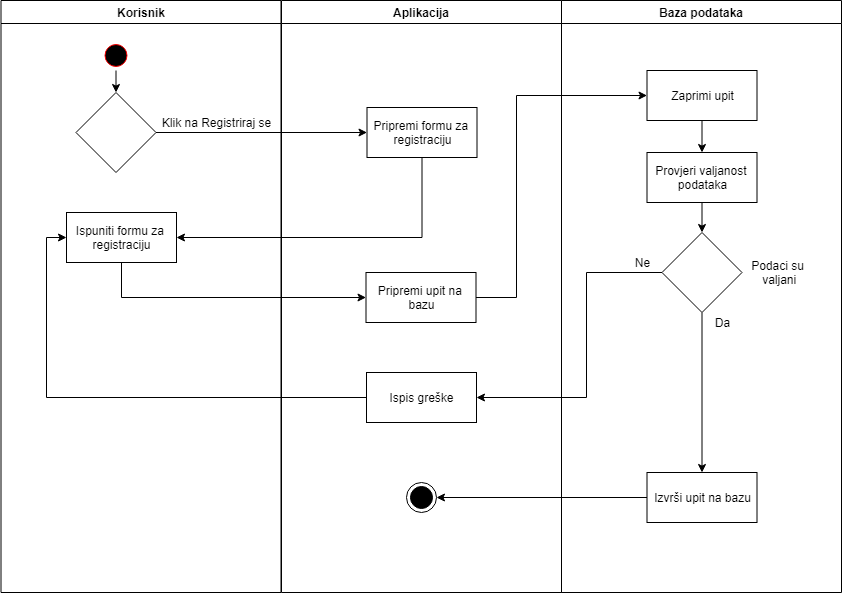

The diagram above was exported from draw.io. Its source (the exported page's mxGraphModel, read from the mxfile embedded in the PNG):
<mxGraphModel dx="1422" dy="737" grid="1" gridSize="10" guides="1" tooltips="1" connect="1" arrows="1" fold="1" page="1" pageScale="1" pageWidth="1169" pageHeight="826" background="#ffffff" math="0" shadow="0">
  <root>
    <mxCell id="0" />
    <mxCell id="1" parent="0" />
    <mxCell id="2" value="Korisnik" style="swimlane;whiteSpace=wrap" parent="1" vertex="1">
      <mxGeometry x="164.5" y="128" width="280" height="592" as="geometry" />
    </mxCell>
    <mxCell id="RiBcX1B4Kh5v1ELJFm6t-59" style="edgeStyle=orthogonalEdgeStyle;rounded=0;orthogonalLoop=1;jettySize=auto;html=1;exitX=0.5;exitY=1;exitDx=0;exitDy=0;entryX=0.5;entryY=0;entryDx=0;entryDy=0;" parent="2" source="5" target="RiBcX1B4Kh5v1ELJFm6t-41" edge="1">
      <mxGeometry relative="1" as="geometry" />
    </mxCell>
    <mxCell id="5" value="" style="ellipse;shape=startState;fillColor=#000000;strokeColor=#ff0000;" parent="2" vertex="1">
      <mxGeometry x="100" y="40" width="30" height="30" as="geometry" />
    </mxCell>
    <mxCell id="RiBcX1B4Kh5v1ELJFm6t-41" value="" style="rhombus;whiteSpace=wrap;html=1;" parent="2" vertex="1">
      <mxGeometry x="75" y="92" width="80" height="80" as="geometry" />
    </mxCell>
    <mxCell id="RiBcX1B4Kh5v1ELJFm6t-60" value="Ispuniti formu za &lt;br&gt;registraciju" style="html=1;" parent="2" vertex="1">
      <mxGeometry x="65.5" y="212" width="110" height="50" as="geometry" />
    </mxCell>
    <mxCell id="RiBcX1B4Kh5v1ELJFm6t-82" value="Klik na Registriraj se" style="text;html=1;align=center;verticalAlign=middle;resizable=0;points=[];autosize=1;" parent="2" vertex="1">
      <mxGeometry x="155" y="112" width="120" height="20" as="geometry" />
    </mxCell>
    <mxCell id="3" value="Aplikacija" style="swimlane;whiteSpace=wrap" parent="1" vertex="1">
      <mxGeometry x="445" y="128" width="280" height="592" as="geometry" />
    </mxCell>
    <mxCell id="RiBcX1B4Kh5v1ELJFm6t-42" value="Pripremi formu za &lt;br&gt;registraciju" style="html=1;" parent="3" vertex="1">
      <mxGeometry x="85.5" y="107" width="110" height="50" as="geometry" />
    </mxCell>
    <mxCell id="RiBcX1B4Kh5v1ELJFm6t-55" value="" style="ellipse;html=1;shape=endState;fillColor=#000000;strokeColor=#000000;" parent="3" vertex="1">
      <mxGeometry x="125" y="482" width="30" height="30" as="geometry" />
    </mxCell>
    <mxCell id="RiBcX1B4Kh5v1ELJFm6t-56" value="Pripremi upit na &lt;br&gt;bazu" style="html=1;" parent="3" vertex="1">
      <mxGeometry x="84.5" y="272" width="110" height="50" as="geometry" />
    </mxCell>
    <mxCell id="RiBcX1B4Kh5v1ELJFm6t-57" value="Ispis greške" style="html=1;" parent="3" vertex="1">
      <mxGeometry x="85" y="372" width="110" height="50" as="geometry" />
    </mxCell>
    <mxCell id="4" value="Baza podataka" style="swimlane;whiteSpace=wrap" parent="1" vertex="1">
      <mxGeometry x="725" y="128" width="280" height="592" as="geometry" />
    </mxCell>
    <mxCell id="RiBcX1B4Kh5v1ELJFm6t-65" style="edgeStyle=orthogonalEdgeStyle;rounded=0;orthogonalLoop=1;jettySize=auto;html=1;exitX=0.5;exitY=1;exitDx=0;exitDy=0;entryX=0.5;entryY=0;entryDx=0;entryDy=0;" parent="4" source="RiBcX1B4Kh5v1ELJFm6t-44" target="RiBcX1B4Kh5v1ELJFm6t-45" edge="1">
      <mxGeometry relative="1" as="geometry" />
    </mxCell>
    <mxCell id="RiBcX1B4Kh5v1ELJFm6t-44" value="Zaprimi upit" style="html=1;" parent="4" vertex="1">
      <mxGeometry x="85.5" y="70" width="110" height="50" as="geometry" />
    </mxCell>
    <mxCell id="RiBcX1B4Kh5v1ELJFm6t-66" style="edgeStyle=orthogonalEdgeStyle;rounded=0;orthogonalLoop=1;jettySize=auto;html=1;exitX=0.5;exitY=1;exitDx=0;exitDy=0;entryX=0.5;entryY=0;entryDx=0;entryDy=0;" parent="4" source="RiBcX1B4Kh5v1ELJFm6t-45" target="RiBcX1B4Kh5v1ELJFm6t-46" edge="1">
      <mxGeometry relative="1" as="geometry" />
    </mxCell>
    <mxCell id="RiBcX1B4Kh5v1ELJFm6t-45" value="Provjeri valjanost &lt;br&gt;podataka" style="html=1;" parent="4" vertex="1">
      <mxGeometry x="85.5" y="152" width="110" height="50" as="geometry" />
    </mxCell>
    <mxCell id="RiBcX1B4Kh5v1ELJFm6t-67" style="edgeStyle=orthogonalEdgeStyle;rounded=0;orthogonalLoop=1;jettySize=auto;html=1;exitX=0.5;exitY=1;exitDx=0;exitDy=0;entryX=0.5;entryY=0;entryDx=0;entryDy=0;" parent="4" source="RiBcX1B4Kh5v1ELJFm6t-46" target="RiBcX1B4Kh5v1ELJFm6t-48" edge="1">
      <mxGeometry relative="1" as="geometry" />
    </mxCell>
    <mxCell id="RiBcX1B4Kh5v1ELJFm6t-46" value="" style="rhombus;whiteSpace=wrap;html=1;" parent="4" vertex="1">
      <mxGeometry x="100.5" y="232" width="80" height="80" as="geometry" />
    </mxCell>
    <mxCell id="RiBcX1B4Kh5v1ELJFm6t-48" value="Izvrši upit na bazu" style="html=1;" parent="4" vertex="1">
      <mxGeometry x="85.5" y="472" width="110" height="50" as="geometry" />
    </mxCell>
    <mxCell id="RiBcX1B4Kh5v1ELJFm6t-68" value="Podaci su&lt;br&gt;&amp;nbsp;valjani" style="text;html=1;align=center;verticalAlign=middle;resizable=0;points=[];autosize=1;" parent="4" vertex="1">
      <mxGeometry x="180.5" y="257" width="70" height="30" as="geometry" />
    </mxCell>
    <mxCell id="RiBcX1B4Kh5v1ELJFm6t-69" value="Da" style="text;html=1;align=center;verticalAlign=middle;resizable=0;points=[];autosize=1;" parent="4" vertex="1">
      <mxGeometry x="145.5" y="312" width="30" height="20" as="geometry" />
    </mxCell>
    <mxCell id="RiBcX1B4Kh5v1ELJFm6t-71" value="Ne" style="text;html=1;align=center;verticalAlign=middle;resizable=0;points=[];autosize=1;" parent="4" vertex="1">
      <mxGeometry x="65.5" y="252" width="30" height="20" as="geometry" />
    </mxCell>
    <mxCell id="RiBcX1B4Kh5v1ELJFm6t-58" style="edgeStyle=orthogonalEdgeStyle;rounded=0;orthogonalLoop=1;jettySize=auto;html=1;entryX=0;entryY=0.5;entryDx=0;entryDy=0;" parent="1" source="RiBcX1B4Kh5v1ELJFm6t-41" target="RiBcX1B4Kh5v1ELJFm6t-42" edge="1">
      <mxGeometry relative="1" as="geometry" />
    </mxCell>
    <mxCell id="RiBcX1B4Kh5v1ELJFm6t-61" style="edgeStyle=orthogonalEdgeStyle;rounded=0;orthogonalLoop=1;jettySize=auto;html=1;exitX=0.5;exitY=1;exitDx=0;exitDy=0;entryX=1;entryY=0.5;entryDx=0;entryDy=0;" parent="1" source="RiBcX1B4Kh5v1ELJFm6t-42" target="RiBcX1B4Kh5v1ELJFm6t-60" edge="1">
      <mxGeometry relative="1" as="geometry">
        <Array as="points">
          <mxPoint x="586" y="365" />
        </Array>
      </mxGeometry>
    </mxCell>
    <mxCell id="RiBcX1B4Kh5v1ELJFm6t-62" style="edgeStyle=orthogonalEdgeStyle;rounded=0;orthogonalLoop=1;jettySize=auto;html=1;exitX=0.5;exitY=1;exitDx=0;exitDy=0;entryX=0;entryY=0.5;entryDx=0;entryDy=0;" parent="1" source="RiBcX1B4Kh5v1ELJFm6t-60" target="RiBcX1B4Kh5v1ELJFm6t-56" edge="1">
      <mxGeometry relative="1" as="geometry" />
    </mxCell>
    <mxCell id="RiBcX1B4Kh5v1ELJFm6t-63" style="edgeStyle=orthogonalEdgeStyle;rounded=0;orthogonalLoop=1;jettySize=auto;html=1;entryX=0;entryY=0.5;entryDx=0;entryDy=0;" parent="1" source="RiBcX1B4Kh5v1ELJFm6t-57" target="RiBcX1B4Kh5v1ELJFm6t-60" edge="1">
      <mxGeometry relative="1" as="geometry" />
    </mxCell>
    <mxCell id="RiBcX1B4Kh5v1ELJFm6t-64" style="edgeStyle=orthogonalEdgeStyle;rounded=0;orthogonalLoop=1;jettySize=auto;html=1;exitX=1;exitY=0.5;exitDx=0;exitDy=0;entryX=0;entryY=0.5;entryDx=0;entryDy=0;" parent="1" source="RiBcX1B4Kh5v1ELJFm6t-56" target="RiBcX1B4Kh5v1ELJFm6t-44" edge="1">
      <mxGeometry relative="1" as="geometry">
        <Array as="points">
          <mxPoint x="680" y="425" />
          <mxPoint x="680" y="223" />
        </Array>
      </mxGeometry>
    </mxCell>
    <mxCell id="RiBcX1B4Kh5v1ELJFm6t-70" style="edgeStyle=orthogonalEdgeStyle;rounded=0;orthogonalLoop=1;jettySize=auto;html=1;exitX=0;exitY=0.5;exitDx=0;exitDy=0;entryX=1;entryY=0.5;entryDx=0;entryDy=0;" parent="1" source="RiBcX1B4Kh5v1ELJFm6t-46" target="RiBcX1B4Kh5v1ELJFm6t-57" edge="1">
      <mxGeometry relative="1" as="geometry">
        <Array as="points">
          <mxPoint x="750" y="400" />
          <mxPoint x="750" y="525" />
        </Array>
      </mxGeometry>
    </mxCell>
    <mxCell id="RiBcX1B4Kh5v1ELJFm6t-79" style="edgeStyle=orthogonalEdgeStyle;rounded=0;orthogonalLoop=1;jettySize=auto;html=1;exitX=0;exitY=0.5;exitDx=0;exitDy=0;" parent="1" source="RiBcX1B4Kh5v1ELJFm6t-48" target="RiBcX1B4Kh5v1ELJFm6t-55" edge="1">
      <mxGeometry relative="1" as="geometry">
        <mxPoint x="810" y="665" as="sourcePoint" />
      </mxGeometry>
    </mxCell>
  </root>
</mxGraphModel>